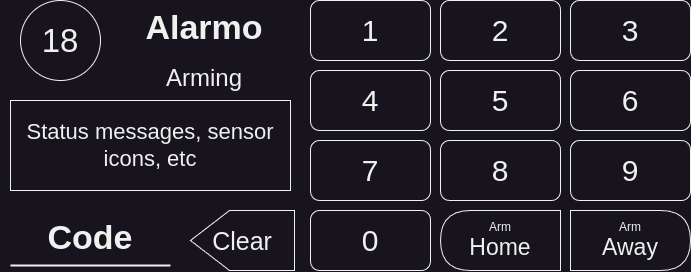

The diagram above was exported from draw.io. Its source (the exported page's mxGraphModel, read from the mxfile embedded in the PNG):
<mxGraphModel dx="1434" dy="843" grid="1" gridSize="10" guides="1" tooltips="1" connect="1" arrows="1" fold="1" page="1" pageScale="1" pageWidth="827" pageHeight="1169" math="0" shadow="0">
  <root>
    <mxCell id="0" />
    <mxCell id="1" parent="0" />
    <mxCell id="UbShfR6Im32q9cTJf7Af-1" value="&lt;font style=&quot;font-size: 30px;&quot;&gt;3&lt;/font&gt;" style="rounded=1;whiteSpace=wrap;html=1;" vertex="1" parent="1">
      <mxGeometry x="690" y="120" width="120" height="60" as="geometry" />
    </mxCell>
    <mxCell id="UbShfR6Im32q9cTJf7Af-2" value="&lt;font style=&quot;font-size: 30px;&quot;&gt;2&lt;/font&gt;" style="rounded=1;whiteSpace=wrap;html=1;" vertex="1" parent="1">
      <mxGeometry x="560" y="120" width="120" height="60" as="geometry" />
    </mxCell>
    <mxCell id="UbShfR6Im32q9cTJf7Af-3" value="&lt;font style=&quot;font-size: 30px;&quot;&gt;1&lt;/font&gt;" style="rounded=1;whiteSpace=wrap;html=1;" vertex="1" parent="1">
      <mxGeometry x="430" y="120" width="120" height="60" as="geometry" />
    </mxCell>
    <mxCell id="UbShfR6Im32q9cTJf7Af-4" value="&lt;font style=&quot;font-size: 22px;&quot;&gt;Status messages, sensor icons, etc&lt;/font&gt;" style="rounded=0;whiteSpace=wrap;html=1;" vertex="1" parent="1">
      <mxGeometry x="130" y="220" width="280" height="90" as="geometry" />
    </mxCell>
    <mxCell id="UbShfR6Im32q9cTJf7Af-5" value="&lt;font style=&quot;font-size: 30px;&quot;&gt;6&lt;/font&gt;" style="rounded=1;whiteSpace=wrap;html=1;" vertex="1" parent="1">
      <mxGeometry x="690" y="190" width="120" height="60" as="geometry" />
    </mxCell>
    <mxCell id="UbShfR6Im32q9cTJf7Af-6" value="&lt;font style=&quot;font-size: 30px;&quot;&gt;5&lt;/font&gt;" style="rounded=1;whiteSpace=wrap;html=1;" vertex="1" parent="1">
      <mxGeometry x="560" y="190" width="120" height="60" as="geometry" />
    </mxCell>
    <mxCell id="UbShfR6Im32q9cTJf7Af-7" value="&lt;font style=&quot;font-size: 30px;&quot;&gt;4&lt;/font&gt;" style="rounded=1;whiteSpace=wrap;html=1;" vertex="1" parent="1">
      <mxGeometry x="430" y="190" width="120" height="60" as="geometry" />
    </mxCell>
    <mxCell id="UbShfR6Im32q9cTJf7Af-8" value="&lt;font style=&quot;font-size: 30px;&quot;&gt;9&lt;/font&gt;" style="rounded=1;whiteSpace=wrap;html=1;" vertex="1" parent="1">
      <mxGeometry x="690" y="260" width="120" height="60" as="geometry" />
    </mxCell>
    <mxCell id="UbShfR6Im32q9cTJf7Af-9" value="&lt;font style=&quot;font-size: 30px;&quot;&gt;8&lt;/font&gt;" style="rounded=1;whiteSpace=wrap;html=1;" vertex="1" parent="1">
      <mxGeometry x="560" y="260" width="120" height="60" as="geometry" />
    </mxCell>
    <mxCell id="UbShfR6Im32q9cTJf7Af-10" value="&lt;font style=&quot;font-size: 30px;&quot;&gt;7&lt;/font&gt;" style="rounded=1;whiteSpace=wrap;html=1;" vertex="1" parent="1">
      <mxGeometry x="430" y="260" width="120" height="60" as="geometry" />
    </mxCell>
    <mxCell id="UbShfR6Im32q9cTJf7Af-11" value="&lt;font style=&quot;font-size: 30px;&quot;&gt;0&lt;/font&gt;" style="rounded=1;whiteSpace=wrap;html=1;" vertex="1" parent="1">
      <mxGeometry x="430" y="330" width="120" height="60" as="geometry" />
    </mxCell>
    <mxCell id="UbShfR6Im32q9cTJf7Af-14" value="Arm&lt;div&gt;&lt;font style=&quot;font-size: 23px;&quot;&gt;Away&lt;/font&gt;&lt;/div&gt;" style="shape=delay;whiteSpace=wrap;html=1;" vertex="1" parent="1">
      <mxGeometry x="690" y="330" width="120" height="60" as="geometry" />
    </mxCell>
    <mxCell id="UbShfR6Im32q9cTJf7Af-15" value="Arm&lt;div&gt;&lt;font style=&quot;font-size: 23px;&quot;&gt;Home&lt;/font&gt;&lt;/div&gt;" style="shape=delay;whiteSpace=wrap;html=1;movable=1;resizable=1;rotatable=1;deletable=1;editable=1;locked=0;connectable=1;direction=west;" vertex="1" parent="1">
      <mxGeometry x="560" y="330" width="120" height="60" as="geometry" />
    </mxCell>
    <mxCell id="UbShfR6Im32q9cTJf7Af-16" value="&lt;font style=&quot;font-size: 33px;&quot;&gt;18&lt;/font&gt;" style="ellipse;whiteSpace=wrap;html=1;aspect=fixed;" vertex="1" parent="1">
      <mxGeometry x="140" y="120" width="80" height="80" as="geometry" />
    </mxCell>
    <mxCell id="UbShfR6Im32q9cTJf7Af-18" value="&lt;h1 style=&quot;margin-top: 0px;&quot;&gt;&lt;font style=&quot;font-size: 34px;&quot;&gt;Alarmo&lt;/font&gt;&lt;/h1&gt;&lt;p&gt;&lt;font style=&quot;font-size: 24px;&quot;&gt;Arming&lt;/font&gt;&lt;/p&gt;" style="text;html=1;whiteSpace=wrap;overflow=hidden;rounded=0;align=center;" vertex="1" parent="1">
      <mxGeometry x="233.5" y="120" width="180" height="120" as="geometry" />
    </mxCell>
    <mxCell id="UbShfR6Im32q9cTJf7Af-19" value="&lt;font style=&quot;font-size: 25px;&quot;&gt;Clear&lt;/font&gt;" style="shape=offPageConnector;whiteSpace=wrap;html=1;direction=south;" vertex="1" parent="1">
      <mxGeometry x="310" y="330" width="104" height="60" as="geometry" />
    </mxCell>
    <mxCell id="UbShfR6Im32q9cTJf7Af-23" value="" style="line;strokeWidth=2;html=1;" vertex="1" parent="1">
      <mxGeometry x="130" y="380" width="160" height="10" as="geometry" />
    </mxCell>
    <mxCell id="UbShfR6Im32q9cTJf7Af-24" value="&lt;h1 style=&quot;margin-top: 0px;&quot;&gt;&lt;span style=&quot;font-size: 34px;&quot;&gt;Code&lt;/span&gt;&lt;/h1&gt;" style="text;html=1;whiteSpace=wrap;overflow=hidden;rounded=0;align=center;" vertex="1" parent="1">
      <mxGeometry x="120" y="330" width="180" height="50" as="geometry" />
    </mxCell>
  </root>
</mxGraphModel>